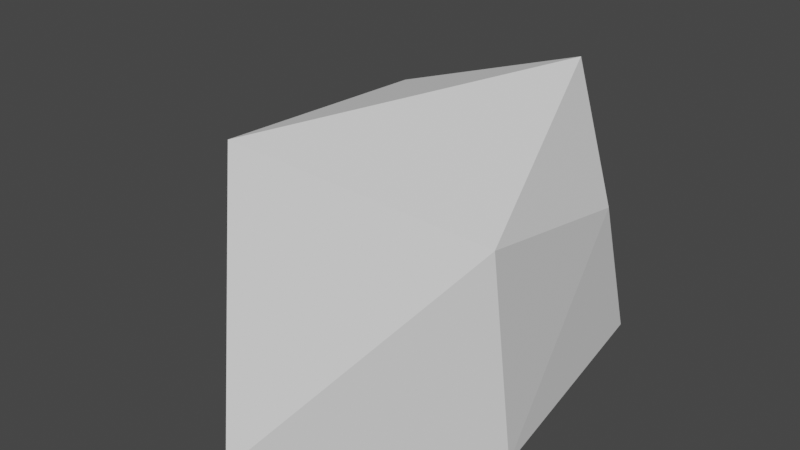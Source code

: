 # Source: boulder.blend  (saved by Blender 2.82.7; exported with 4.5.12 LTS)
import bpy
from mathutils import Matrix  # noqa: F401  (used for matrix-valued properties, if any)

bpy.ops.wm.read_factory_settings(use_empty=True)
scene = bpy.context.scene
scene.name = 'Scene'

# ---- collections
col_collection = bpy.data.collections.new('Collection'); scene.collection.children.link(col_collection)

# ---- world
world_world = bpy.data.worlds.new('World'); scene.world = world_world
world_world.use_nodes = True; world_world.node_tree.nodes.clear()
_N = world_world.node_tree.nodes; _L = world_world.node_tree.links
n0 = _N.new('ShaderNodeOutputWorld'); n0.name = 'World Output'; n0.location = (300, 300)
n1 = _N.new('ShaderNodeBackground'); n1.name = 'Background'; n1.location = (10, 300)
n1.inputs[0].default_value = (0.05088, 0.05088, 0.05088, 1.0)
_L.new(n1.outputs[0], n0.inputs[0])
n0.is_active_output = True
world_world.color = (0.05088, 0.05088, 0.05088)
world_world.use_sun_shadow = False
world_world.sun_shadow_jitter_overblur = 0.0

# ---- meshes
me_icosphere = bpy.data.meshes.new('Icosphere')
me_icosphere.from_pydata([(4.458, -1.098, -2.922), (0.07909, -4.97, -2.924), (-3.653, -1.031, -1.153), (-0.5681, 5.277, -2.826), (3.786, 4.594, -2.558), (4.452, -1.953, 2.429), (-2.023, -2.436, 3.016), (-1.998, 3.323, 2.75), (2.208, 5.449, 1.343), (4.062, 2.897, 1.343), (2.951, 3.136, 4.452)], [], [(1, 2, 3, 4, 0), (0, 4, 9), (1, 0, 5), (2, 1, 6), (3, 2, 7), (4, 3, 8), (0, 9, 5), (1, 5, 6), (2, 6, 7), (3, 7, 8), (4, 8, 9), (5, 9, 10), (6, 5, 10), (7, 6, 10), (8, 7, 10), (9, 8, 10)])
_uv = me_icosphere.uv_layers.new(name='UVMap')
_uv.uv.foreach_set('vector', [0.1707, 0.5171, 0.1704, 0.4778, 0.17, 0.4386, 0.1696, 0.3994, 0.1693, 0.3601, 0.1693, 0.3601, 0.1696, 0.3994, 0.1848, 0.3794, 0.1689, 0.3209, 0.1693, 0.3601, 0.1844, 0.3402, 0.1704, 0.4778, 0.1707, 0.5171, 0.1858, 0.4971, 0.17, 0.4386, 0.1704, 0.4778, 0.1855, 0.4579, 0.1696, 0.3994, 0.17, 0.4386, 0.1851, 0.4187, 0.1693, 0.3601, 0.1848, 0.3794, 0.1844, 0.3402, 0.1689, 0.3209, 0.1844, 0.3402, 0.184, 0.301, 0.1704, 0.4778, 0.1858, 0.4971, 0.1855, 0.4579, 0.17, 0.4386, 0.1855, 0.4579, 0.1851, 0.4187, 0.1696, 0.3994, 0.1851, 0.4187, 0.1848, 0.3794, 0.1844, 0.3402, 0.1848, 0.3794, 0.1999, 0.3595, 0.184, 0.301, 0.1844, 0.3402, 0.1995, 0.3203, 0.1855, 0.4579, 0.1858, 0.4971, 0.2009, 0.4772, 0.1851, 0.4187, 0.1855, 0.4579, 0.2006, 0.438, 0.1848, 0.3794, 0.1851, 0.4187, 0.2002, 0.3987])
me_icosphere.use_remesh_fix_poles = True
me_icosphere.use_remesh_preserve_attributes = False
me_icosphere.use_mirror_vertex_groups = False
me_icosphere.update()

# ---- objects
ob_icosphere = bpy.data.objects.new('Icosphere', me_icosphere)

# ---- transforms, parenting, visibility, modifiers, constraints
ob_icosphere.location = (0.0, 0.0, 0.0)
ob_icosphere.scale = (1.994, 1.994, 1.994)
ob_icosphere.lineart.crease_threshold = 0.0

# ---- collection membership
col_collection.objects.link(ob_icosphere)

# ---- scene / render settings (as saved in the file)
scene.frame_start = 1; scene.frame_end = 250; scene.frame_set(1)
scene.render.engine = 'BLENDER_EEVEE_NEXT'
scene.cycles.use_denoising = False
scene.cycles.samples = 128
scene.cycles.sampling_pattern = 'TABULATED_SOBOL'
scene.cycles.use_adaptive_sampling = False
scene.cycles.use_light_tree = False
scene.view_settings.view_transform = 'Filmic'
bpy.context.view_layer.update()

# ---- added for rendering (the .blend has no active camera and no usable light): camera, sun
cam_auto = bpy.data.cameras.new('AutoCamera')
cam_auto.lens = 50.0
cam_auto.sensor_width = 36.0
cam_auto.clip_end = 1000.0
ob_auto_camera = bpy.data.objects.new('AutoCamera', cam_auto)
scene.collection.objects.link(ob_auto_camera)
ob_auto_camera.location = (28.7039, -33.0041, 23.8443)
ob_auto_camera.rotation_euler = (1.09748, -7.21219e-08, 0.694738)
scene.camera = ob_auto_camera
light_auto_sun = bpy.data.lights.new('AutoSun', 'SUN')
light_auto_sun.energy = 3.0
light_auto_sun.angle = 0.0523599
ob_auto_sun = bpy.data.objects.new('AutoSun', light_auto_sun)
scene.collection.objects.link(ob_auto_sun)
ob_auto_sun.rotation_euler = (0.872665, 0.174533, 0.523599)
bpy.context.view_layer.update()
